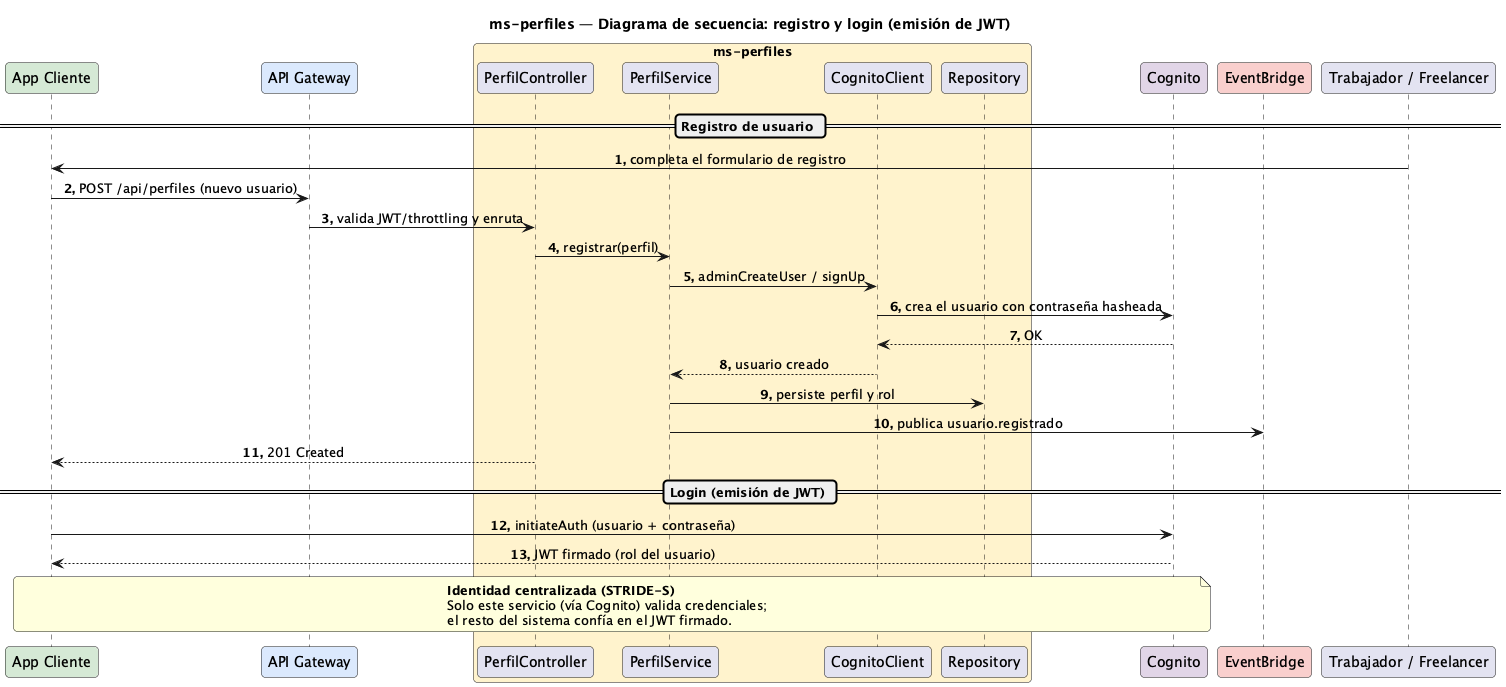

The diagram above was rendered by PlantUML. Its source (embedded in the PNG):
@startuml Secuencia-Perfil
title ms-perfiles — Diagrama de secuencia: registro y login (emisión de JWT)

skinparam responseMessageBelowArrow true
skinparam maxMessageSize 320
skinparam sequenceMessageAlignment center
skinparam roundCorner 8
autonumber "<b>0."

participant "App Cliente" as app #D5E8D4
participant "API Gateway" as gw #DAE8FC
box "ms-perfiles" #FFF2CC
  participant "PerfilController" as rest
  participant "PerfilService" as svc
  participant "CognitoClient" as cog
  participant "Repository" as repo
end box
participant "Cognito" as idp #E1D5E7
participant "EventBridge" as ev #F8CECC

== Registro de usuario ==
"Trabajador / Freelancer" -> app : completa el formulario de registro
app -> gw : POST /api/perfiles (nuevo usuario)
gw -> rest : valida JWT/throttling y enruta
rest -> svc : registrar(perfil)
svc -> cog : adminCreateUser / signUp
cog -> idp : crea el usuario con contraseña hasheada
idp --> cog : OK
cog --> svc : usuario creado
svc -> repo : persiste perfil y rol
svc -> ev : publica usuario.registrado
rest --> app : 201 Created

== Login (emisión de JWT) ==
app -> idp : initiateAuth (usuario + contraseña)
idp --> app : JWT firmado (rol del usuario)
note over app, idp
  <b>Identidad centralizada (STRIDE-S)</b>
  Solo este servicio (vía Cognito) valida credenciales;
  el resto del sistema confía en el JWT firmado.
end note

@enduml